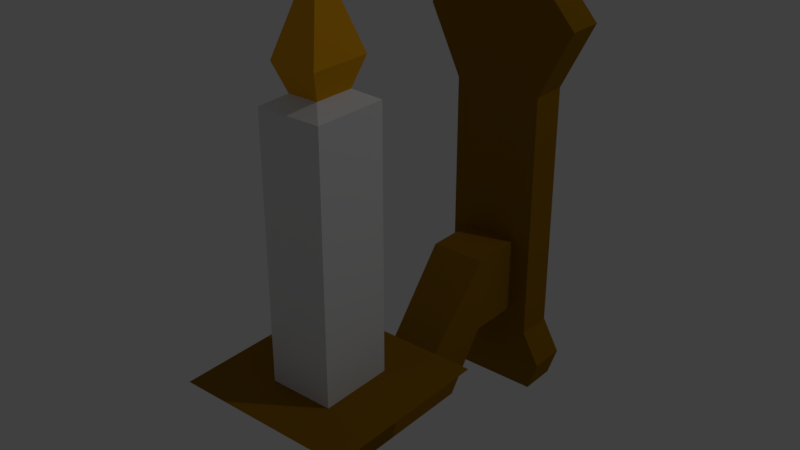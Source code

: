 # Source: candle.blend  (saved by Blender 2.79.0; exported with 4.5.12 LTS)
import bpy
from mathutils import Matrix  # noqa: F401  (used for matrix-valued properties, if any)

bpy.ops.wm.read_factory_settings(use_empty=True)
scene = bpy.context.scene
scene.name = 'Scene'

# ---- collections
col_collection_1 = bpy.data.collections.new('Collection 1'); scene.collection.children.link(col_collection_1)

# ---- materials (node trees are filled in below, after node groups)
mat_flame = bpy.data.materials.new('Flame')
mat_flame.alpha_threshold = 0.0
mat_flame.use_transparent_shadow = False
mat_flame.diffuse_color = (0.8, 0.3636, 0.004721, 1.0)
mat_flame.specular_color = (0.9961, 1.0, 0.9335)
mat_flame.roughness = 0.5
mat_flame.specular_intensity = 1.0
mat_white = bpy.data.materials.new('White')
mat_white.alpha_threshold = 0.0
mat_white.use_transparent_shadow = False
mat_white.roughness = 0.5
mat_gold = bpy.data.materials.new('gold')
mat_gold.alpha_threshold = 0.0
mat_gold.use_transparent_shadow = False
mat_gold.diffuse_color = (0.2883, 0.1397, 0.003303, 1.0)
mat_gold.specular_color = (1.0, 0.9974, 0.235)
mat_gold.roughness = 0.5
mat_gold.specular_intensity = 0.7804

# ---- material node trees

# ---- world
world_world = bpy.data.worlds.new('World'); scene.world = world_world
world_world.color = (0.05088, 0.05088, 0.05088)
world_world.use_sun_shadow = False
world_world.sun_shadow_jitter_overblur = 0.0
world_world.cycles.sampling_method = 'MANUAL'

# ---- lights
light_lamp = bpy.data.lights.new('Lamp', 'POINT')
light_lamp.transmission_factor = 0.0
light_lamp.cutoff_distance = 30.0
light_lamp.energy = 100.0
light_lamp.shadow_buffer_clip_start = 1.001
light_lamp.shadow_soft_size = 0.1
light_lamp.shadow_maximum_resolution = 0.006
light_lamp.use_absolute_resolution = True

# ---- meshes
me_cube = bpy.data.meshes.new('Cube')
me_cube.from_pydata([(0.2858, 0.1003, -0.7003), (0.2858, -0.1003, -0.7003), (-0.2858, -0.1003, -0.7003), (-0.2858, 0.1003, -0.7003), (0.2858, 0.1003, 1.493), (0.2858, -0.1003, 1.493), (-0.2858, -0.1003, 1.493), (-0.2858, 0.1003, 1.493), (0.3375, 0.1003, -0.5404), (0.2401, 0.1003, -0.3673), (0.2401, 0.1003, 0.9837), (0.418, 0.1003, 1.346), (0.3375, -0.1003, -0.5404), (0.1456, -0.1003, -0.2339), (0.1456, -0.1003, 0.1702), (0.418, -0.1003, 1.346), (-0.3375, -0.1003, -0.5404), (-0.1456, -0.1003, -0.2339), (-0.1456, -0.1003, 0.1702), (-0.418, -0.1003, 1.346), (-0.3375, 0.1003, -0.5404), (-0.2401, 0.1003, -0.3673), (-0.2401, 0.1003, 0.9837), (-0.418, 0.1003, 1.346), (0.2401, -0.1003, -0.3673), (0.2401, -0.1003, 0.9837), (-0.2401, -0.1003, -0.3673), (-0.2401, -0.1003, 0.9837), (0.1456, -0.3942, -0.2339), (0.1456, -0.3942, 0.1702), (-0.1456, -0.3942, -0.2339), (-0.1456, -0.3942, 0.1702), (0.1266, -0.5857, -0.5483), (0.1266, -0.8341, -0.3275), (-0.1266, -0.5857, -0.5483), (-0.1266, -0.8341, -0.3275), (0.1266, -1.269, -0.5483), (0.1266, -1.021, -0.3275), (-0.1266, -1.269, -0.5483), (-0.1266, -1.021, -0.3275), (0.1456, -1.567, -0.2209), (0.1456, -1.163, -0.2209), (-0.1456, -1.567, -0.2209), (-0.1456, -1.163, -0.2209), (0.168, -1.557, -0.07435), (0.168, -1.173, -0.07435), (-0.168, -1.557, -0.07435), (-0.168, -1.173, -0.07435), (0.4623, -1.816, -0.07435), (0.4623, -0.9136, -0.07435), (-0.4623, -1.816, -0.07435), (-0.4623, -0.9136, -0.07435), (0.07826, -1.467, 1.323), (0.07826, -1.263, 1.323), (-0.07826, -1.467, 1.323), (-0.07826, -1.263, 1.323), (0.168, -1.557, 1.271), (0.168, -1.173, 1.271), (-0.168, -1.557, 1.271), (-0.168, -1.173, 1.271), (0.12, -1.521, 1.467), (0.12, -1.209, 1.467), (-0.12, -1.521, 1.467), (-0.12, -1.209, 1.467), (0.05144, -1.432, 1.722), (0.05144, -1.298, 1.722), (-0.05144, -1.432, 1.722), (-0.05144, -1.298, 1.722)], [], [(0, 1, 2, 3), (4, 7, 6, 5), (11, 4, 5, 15), (15, 5, 6, 19), (19, 6, 7, 23), (8, 0, 3, 20), (4, 11, 23, 7), (11, 10, 22, 23), (10, 9, 21, 22), (9, 8, 20, 21), (2, 16, 20, 3), (16, 26, 21, 20), (26, 27, 22, 21), (27, 19, 23, 22), (1, 12, 16, 2), (12, 24, 26, 16), (17, 13, 28, 30), (25, 15, 19, 27), (0, 8, 12, 1), (8, 9, 24, 12), (9, 10, 25, 24), (10, 11, 15, 25), (14, 13, 24, 25), (17, 18, 27, 26), (13, 17, 26, 24), (18, 14, 25, 27), (29, 31, 35, 33), (13, 14, 29, 28), (14, 18, 31, 29), (18, 17, 30, 31), (35, 34, 38, 39), (31, 30, 34, 35), (30, 28, 32, 34), (28, 29, 33, 32), (38, 36, 40, 42), (34, 32, 36, 38), (32, 33, 37, 36), (33, 35, 39, 37), (41, 43, 51, 49), (36, 37, 41, 40), (37, 39, 43, 41), (39, 38, 42, 43), (46, 44, 56, 58), (43, 42, 50, 51), (42, 40, 48, 50), (40, 41, 49, 48), (45, 44, 48, 49), (46, 47, 51, 50), (44, 46, 50, 48), (47, 45, 49, 51), (54, 52, 60, 62), (44, 45, 57, 56), (45, 47, 59, 57), (47, 46, 58, 59), (53, 52, 56, 57), (54, 55, 59, 58), (52, 54, 58, 56), (55, 53, 57, 59), (60, 61, 65, 64), (52, 53, 61, 60), (53, 55, 63, 61), (55, 54, 62, 63), (64, 65, 67, 66), (61, 63, 67, 65), (63, 62, 66, 67), (62, 60, 64, 66)])
me_cube.polygons.foreach_set('material_index', [2, 2, 2, 2, 2, 2, 2, 2, 2, 2, 2, 2, 2, 2, 2, 2, 2, 2, 2, 2, 2, 2, 2, 2, 2, 2, 2, 2, 2, 2, 2, 2, 2, 2, 2, 2, 2, 2, 2, 2, 2, 2, 1, 2, 2, 2, 2, 2, 2, 2, 0, 1, 1, 1, 1, 1, 1, 1, 0, 0, 0, 0, 0, 0, 0, 0])
me_cube.materials.append(mat_flame)
me_cube.materials.append(mat_white)
me_cube.materials.append(mat_gold)
me_cube.use_remesh_preserve_volume = False
me_cube.use_remesh_preserve_attributes = False
me_cube.use_mirror_vertex_groups = False
me_cube.update()

# ---- objects
ob_candle = bpy.data.objects.new('candle', me_cube)
ob_lamp = bpy.data.objects.new('Lamp', light_lamp)

# ---- transforms, parenting, visibility, modifiers, constraints
ob_candle.location = (0.0, 0.0, 0.0)
ob_candle.lock_rotations_4d = False
ob_candle.empty_display_type = 'ARROWS'
ob_candle.lineart.crease_threshold = 0.0
ob_lamp.location = (4.076, 1.005, 5.904)
ob_lamp.rotation_euler = (0.6503, 0.05522, 1.866)
ob_lamp.lock_rotations_4d = False
ob_lamp.empty_display_type = 'ARROWS'
ob_lamp.color = (0.0, 0.0, 0.0, 0.0)
ob_lamp.lineart.crease_threshold = 0.0

# ---- collection membership
col_collection_1.objects.link(ob_candle)
col_collection_1.objects.link(ob_lamp)

# ---- scene / render settings (as saved in the file)
scene.frame_start = 1; scene.frame_end = 250; scene.frame_set(1)
scene.render.engine = 'BLENDER_EEVEE_NEXT'
scene.render.resolution_percentage = 50
scene.render.dither_intensity = 0.0
scene.cycles.use_denoising = False
scene.cycles.samples = 128
scene.cycles.sampling_pattern = 'TABULATED_SOBOL'
scene.cycles.use_adaptive_sampling = False
scene.cycles.use_light_tree = False
scene.cycles.blur_glossy = 0.0
scene.cycles.sample_clamp_indirect = 0.0
scene.view_settings.view_transform = 'Standard'
bpy.context.view_layer.update()

# ---- added for rendering (the .blend has no active camera): camera
cam_auto = bpy.data.cameras.new('AutoCamera')
cam_auto.lens = 50.0
cam_auto.sensor_width = 36.0
cam_auto.clip_end = 1000.0
ob_auto_camera = bpy.data.objects.new('AutoCamera', cam_auto)
scene.collection.objects.link(ob_auto_camera)
ob_auto_camera.location = (2.98301, -4.43758, 2.89711)
ob_auto_camera.rotation_euler = (1.09748, -7.21219e-08, 0.694738)
scene.camera = ob_auto_camera
bpy.context.view_layer.update()
